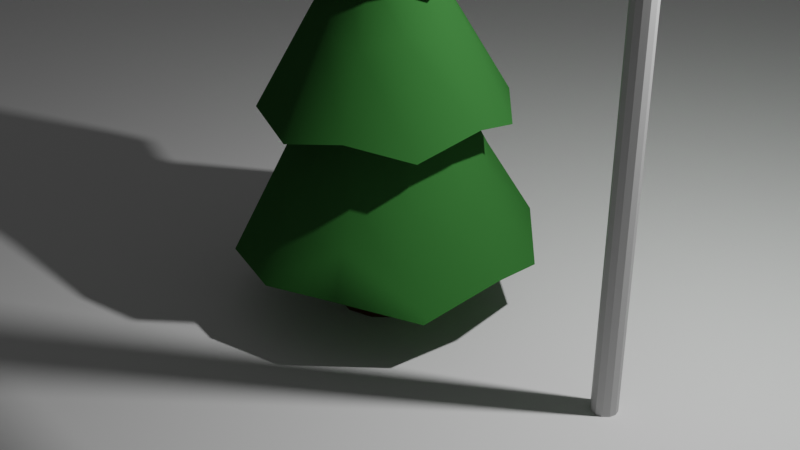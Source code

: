 # Source: environment.blend  (saved by Blender 3.6.11; exported with 4.5.12 LTS)
import bpy
from mathutils import Matrix  # noqa: F401  (used for matrix-valued properties, if any)

bpy.ops.wm.read_factory_settings(use_empty=True)
scene = bpy.context.scene
scene.name = 'Scene'

# ---- collections
col_unnecessary_presentation_stuff = bpy.data.collections.new('Unnecessary presentation stuff'); scene.collection.children.link(col_unnecessary_presentation_stuff)
col_tree = bpy.data.collections.new('Tree'); scene.collection.children.link(col_tree)
col_levelnamesign = bpy.data.collections.new('LevelNameSign'); scene.collection.children.link(col_levelnamesign)
col_streetsign = bpy.data.collections.new('StreetSign'); scene.collection.children.link(col_streetsign)

# ---- materials (node trees are filled in below, after node groups)
mat_stem = bpy.data.materials.new('Stem')
mat_stem.use_transparent_shadow = False
mat_leaves = bpy.data.materials.new('Leaves')
mat_leaves.use_transparent_shadow = False
mat_sign_001 = bpy.data.materials.new('Sign.001')
mat_sign_001.use_transparent_shadow = False
mat_signpost_001 = bpy.data.materials.new('Signpost.001')
mat_signpost_001.use_transparent_shadow = False
mat_sign = bpy.data.materials.new('Sign')
mat_sign.use_transparent_shadow = False
mat_signpost = bpy.data.materials.new('Signpost')
mat_signpost.use_transparent_shadow = False

# ---- material node trees
mat_stem.use_nodes = True; mat_stem.node_tree.nodes.clear()
_N = mat_stem.node_tree.nodes; _L = mat_stem.node_tree.links
n0 = _N.new('ShaderNodeBsdfPrincipled'); n0.name = 'Principled BSDF'; n0.location = (10, 300)
n0.distribution = 'GGX'
n0.subsurface_method = 'RANDOM_WALK_SKIN'
n0.inputs[0].default_value = (0.05497, 0.01553, 0.003221, 1.0)
n0.inputs[2].default_value = 1.0
n0.inputs[3].default_value = 1.45
n0.inputs[13].default_value = 0.2795
n0.inputs[27].default_value = (0.0, 0.0, 0.0, 1.0)
n0.inputs[28].default_value = 1.0
n1 = _N.new('ShaderNodeOutputMaterial'); n1.name = 'Material Output'; n1.location = (300, 300)
_L.new(n0.outputs[0], n1.inputs[0])
n1.is_active_output = True
mat_leaves.use_nodes = True; mat_leaves.node_tree.nodes.clear()
_N = mat_leaves.node_tree.nodes; _L = mat_leaves.node_tree.links
n0 = _N.new('ShaderNodeBsdfPrincipled'); n0.name = 'Principled BSDF'; n0.location = (10, 300)
n0.distribution = 'GGX'
n0.subsurface_method = 'RANDOM_WALK_SKIN'
n0.inputs[0].default_value = (0.03734, 0.1523, 0.03396, 1.0)
n0.inputs[1].default_value = 0.07087
n0.inputs[2].default_value = 1.0
n0.inputs[3].default_value = 1.45
n0.inputs[13].default_value = 0.0
n0.inputs[27].default_value = (0.0, 0.0, 0.0, 1.0)
n0.inputs[28].default_value = 1.0
n1 = _N.new('ShaderNodeOutputMaterial'); n1.name = 'Material Output'; n1.location = (300, 300)
_L.new(n0.outputs[0], n1.inputs[0])
n1.is_active_output = True
mat_sign_001.use_nodes = True; mat_sign_001.node_tree.nodes.clear()
_N = mat_sign_001.node_tree.nodes; _L = mat_sign_001.node_tree.links
n0 = _N.new('ShaderNodeBsdfPrincipled'); n0.name = 'Principled BSDF'; n0.location = (10, 300)
n0.distribution = 'GGX'
n0.subsurface_method = 'RANDOM_WALK_SKIN'
n0.inputs[0].default_value = (0.0221, 0.2429, 0.03756, 1.0)
n0.inputs[3].default_value = 1.45
n0.inputs[27].default_value = (0.0, 0.0, 0.0, 1.0)
n0.inputs[28].default_value = 1.0
n1 = _N.new('ShaderNodeOutputMaterial'); n1.name = 'Material Output'; n1.location = (300, 300)
_L.new(n0.outputs[0], n1.inputs[0])
n1.is_active_output = True
mat_signpost_001.use_nodes = True; mat_signpost_001.node_tree.nodes.clear()
_N = mat_signpost_001.node_tree.nodes; _L = mat_signpost_001.node_tree.links
n0 = _N.new('ShaderNodeBsdfPrincipled'); n0.name = 'Principled BSDF'; n0.location = (10, 300)
n0.distribution = 'GGX'
n0.subsurface_method = 'RANDOM_WALK_SKIN'
n0.inputs[0].default_value = (0.448, 0.448, 0.448, 1.0)
n0.inputs[3].default_value = 1.45
n0.inputs[27].default_value = (0.0, 0.0, 0.0, 1.0)
n0.inputs[28].default_value = 1.0
n1 = _N.new('ShaderNodeOutputMaterial'); n1.name = 'Material Output'; n1.location = (300, 300)
_L.new(n0.outputs[0], n1.inputs[0])
n1.is_active_output = True
mat_sign.use_nodes = True; mat_sign.node_tree.nodes.clear()
_N = mat_sign.node_tree.nodes; _L = mat_sign.node_tree.links
n0 = _N.new('ShaderNodeBsdfPrincipled'); n0.name = 'Principled BSDF'; n0.location = (10, 300)
n0.distribution = 'GGX'
n0.subsurface_method = 'RANDOM_WALK_SKIN'
n0.inputs[0].default_value = (0.0221, 0.2429, 0.03756, 1.0)
n0.inputs[3].default_value = 1.45
n0.inputs[27].default_value = (0.0, 0.0, 0.0, 1.0)
n0.inputs[28].default_value = 1.0
n1 = _N.new('ShaderNodeOutputMaterial'); n1.name = 'Material Output'; n1.location = (300, 300)
_L.new(n0.outputs[0], n1.inputs[0])
n1.is_active_output = True
mat_signpost.use_nodes = True; mat_signpost.node_tree.nodes.clear()
_N = mat_signpost.node_tree.nodes; _L = mat_signpost.node_tree.links
n0 = _N.new('ShaderNodeBsdfPrincipled'); n0.name = 'Principled BSDF'; n0.location = (10, 300)
n0.distribution = 'GGX'
n0.subsurface_method = 'RANDOM_WALK_SKIN'
n0.inputs[0].default_value = (0.448, 0.448, 0.448, 1.0)
n0.inputs[3].default_value = 1.45
n0.inputs[27].default_value = (0.0, 0.0, 0.0, 1.0)
n0.inputs[28].default_value = 1.0
n1 = _N.new('ShaderNodeOutputMaterial'); n1.name = 'Material Output'; n1.location = (300, 300)
_L.new(n0.outputs[0], n1.inputs[0])
n1.is_active_output = True

# ---- world
world_world = bpy.data.worlds.new('World'); scene.world = world_world
world_world.use_nodes = True; world_world.node_tree.nodes.clear()
_N = world_world.node_tree.nodes; _L = world_world.node_tree.links
n0 = _N.new('ShaderNodeOutputWorld'); n0.name = 'World Output'; n0.location = (300, 300)
n1 = _N.new('ShaderNodeBackground'); n1.name = 'Background'; n1.location = (10, 300)
n1.inputs[0].default_value = (0.05088, 0.05088, 0.05088, 1.0)
_L.new(n1.outputs[0], n0.inputs[0])
n0.is_active_output = True
world_world.color = (0.05088, 0.05088, 0.05088)
world_world.use_sun_shadow = False
world_world.sun_shadow_jitter_overblur = 0.0

# ---- cameras
cam_camera = bpy.data.cameras.new('Camera')
cam_camera.clip_end = 100.0
cam_camera.ortho_scale = 7.314

# ---- lights
light_light = bpy.data.lights.new('Light', 'POINT')
light_light.transmission_factor = 0.0
light_light.energy = 1000.0
light_light.shadow_soft_size = 0.1
light_light.shadow_maximum_resolution = 0.006
light_light.use_absolute_resolution = True

# ---- meshes
me_plane = bpy.data.meshes.new('Plane')
me_plane.from_pydata([(-1.0, -1.0, 0.0), (1.0, -1.0, 0.0), (-1.0, 1.0, 0.0), (1.0, 1.0, 0.0)], [], [(0, 1, 3, 2)])
_uv = me_plane.uv_layers.new(name='UVMap')
_uv.uv.foreach_set('vector', [0.0, 0.0, 1.0, 0.0, 1.0, 1.0, 0.0, 1.0])
me_plane.update()
me_circle = bpy.data.meshes.new('Circle')
me_circle.from_pydata([(0.0, 0.5, 0.0), (-0.25, 0.433, 0.0), (-0.433, 0.25, 0.0), (-0.5, 0.0, 0.0), (-0.433, -0.25, 0.0), (-0.25, -0.433, 0.0), (0.0, -0.5, 0.0), (0.25, -0.433, 0.0), (0.433, -0.25, 0.0), (0.5, 0.0, 0.0), (0.433, 0.25, 0.0), (0.25, 0.433, 0.0), (0.2126, -0.3683, 0.9159), (0.5051, -0.8749, 1.507), (0.0, -1.01, 1.404), (-0.5051, -0.8749, 1.53), (-0.8749, -0.5051, 1.507), (-1.01, 0.0, 1.507), (-0.8749, 0.5051, 1.392), (-0.5051, 0.8749, 1.507), (0.0, 1.01, 1.44), (0.0, -0.4253, 0.7917), (-0.2126, -0.3683, 0.8949), (-0.3683, -0.2126, 0.8014), (-0.4253, 0.0, 0.997), (0.5051, 0.8749, 1.542), (0.8749, 0.5051, 1.449), (1.01, 0.0, 1.382), (0.8749, -0.5051, 1.347), (1.287, -0.7428, 0.4984), (1.486, 0.0, 0.7378), (1.287, 0.7428, 0.5562), (0.7428, 1.287, 0.7832), (-0.3683, 0.2126, 0.8581), (-0.2126, 0.3683, 0.8371), (0.0, 0.4253, 0.8495), (0.0, 1.486, 0.6005), (-0.7428, 1.287, 0.8399), (-1.287, 0.7428, 0.5562), (-1.486, 0.0, 0.7821), (-1.287, -0.7428, 0.4627), (-0.7428, -1.287, 0.68), (0.0, -1.486, 0.6583), (0.7428, -1.287, 0.7157), (0.2126, 0.3683, 0.8938), (0.3683, 0.2126, 0.8495), (0.4253, 0.0, 0.8495), (0.3683, -0.2126, 0.8581), (0.3356, -0.5812, 2.075), (0.0, -0.6711, 2.087), (-0.3356, -0.5812, 2.123), (-0.5812, -0.3356, 2.087), (-0.6711, 0.0, 2.167), (-0.5812, 0.3356, 2.03), (-0.3356, 0.5812, 2.03), (0.0, 0.6711, 2.075), (0.3356, 0.5812, 2.075), (0.5812, 0.3356, 2.271), (0.6711, 0.0, 2.169), (0.5812, -0.3356, 2.213), (0.6029, -1.044, 2.083), (0.0, -1.206, 1.957), (-0.6029, -1.044, 2.105), (-1.044, -0.6029, 1.957), (-1.206, 0.0, 2.092), (-1.044, 0.6029, 1.877), (-0.6029, 1.044, 2.105), (0.0, 1.206, 1.855), (0.6029, 1.044, 2.083), (1.044, 0.6029, 1.957), (1.206, 0.0, 2.105), (1.044, -0.6029, 1.912), (0.3607, -0.6247, 2.749), (0.0, -0.7213, 2.797), (-0.3607, -0.6247, 2.864), (-0.6247, -0.3607, 2.887), (-0.7213, 0.0, 2.899), (-0.6247, 0.3607, 2.899), (-0.3607, 0.6247, 2.797), (0.0, 0.7213, 2.864), (0.3607, 0.6247, 2.864), (0.6247, 0.3607, 2.899), (0.7213, 0.0, 2.843), (0.6247, -0.3607, 2.864), (0.214, -0.3706, 3.365), (0.0, -0.428, 3.365), (-0.214, -0.3706, 3.489), (-0.3706, -0.214, 3.365), (-0.428, 0.0, 3.387), (-0.3706, 0.214, 3.431), (-0.214, 0.3706, 3.477), (0.0, 0.428, 3.365), (0.214, 0.3706, 3.329), (0.3706, 0.214, 3.375), (0.428, 0.0, 3.512), (0.3706, -0.214, 3.489), (0.3846, -0.6661, 3.35), (0.0, -0.7691, 3.448), (-0.3846, -0.6661, 3.292), (-0.6661, -0.3846, 3.404), (-0.7691, 0.0, 3.284), (-0.6661, 0.3846, 3.448), (-0.3846, 0.6661, 3.248), (0.0, 0.7691, 3.311), (0.3846, 0.6661, 3.35), (0.6661, 0.3846, 3.47), (0.7691, 0.0, 3.248), (0.6661, -0.3846, 3.47), (0.2249, -0.3895, 3.793), (0.0, -0.4497, 3.943), (-0.2249, -0.3895, 3.851), (-0.3895, -0.2249, 3.829), (-0.4497, 0.0, 3.895), (-0.3895, 0.2249, 3.895), (-0.2249, 0.3895, 3.874), (0.0, 0.4497, 3.931), (0.2249, 0.3895, 3.989), (0.3895, 0.2249, 3.829), (0.4497, 0.0, 3.931), (0.3895, -0.2249, 3.793), (2.87e-09, 2.87e-09, 4.465)], [], [(42, 41, 15, 14), (9, 8, 47, 46), (40, 39, 17, 16), (23, 24, 39, 40), (41, 40, 16, 15), (7, 6, 21, 12), (39, 38, 18, 17), (45, 46, 30, 31), (37, 36, 20, 19), (31, 30, 27, 26), (3, 2, 33, 24), (44, 45, 31, 32), (30, 29, 28, 27), (46, 47, 29, 30), (36, 32, 25, 20), (43, 42, 14, 13), (10, 9, 46, 45), (33, 34, 37, 38), (38, 37, 19, 18), (6, 5, 22, 21), (29, 43, 13, 28), (21, 22, 41, 42), (32, 31, 26, 25), (4, 3, 24, 23), (8, 7, 12, 47), (24, 33, 38, 39), (5, 4, 23, 22), (35, 44, 32, 36), (12, 21, 42, 43), (1, 0, 35, 34), (2, 1, 34, 33), (34, 35, 36, 37), (11, 10, 45, 44), (22, 23, 40, 41), (0, 11, 44, 35), (47, 12, 43, 29), (19, 20, 55, 54), (17, 18, 53, 52), (28, 13, 48, 59), (13, 14, 49, 48), (27, 28, 59, 58), (18, 19, 54, 53), (14, 15, 50, 49), (16, 17, 52, 51), (20, 25, 56, 55), (25, 26, 57, 56), (15, 16, 51, 50), (26, 27, 58, 57), (59, 48, 60, 71), (54, 55, 67, 66), (49, 50, 62, 61), (52, 53, 65, 64), (51, 52, 64, 63), (56, 57, 69, 68), (53, 54, 66, 65), (58, 59, 71, 70), (57, 58, 70, 69), (50, 51, 63, 62), (55, 56, 68, 67), (48, 49, 61, 60), (60, 61, 73, 72), (71, 60, 72, 83), (66, 67, 79, 78), (61, 62, 74, 73), (64, 65, 77, 76), (63, 64, 76, 75), (68, 69, 81, 80), (65, 66, 78, 77), (70, 71, 83, 82), (69, 70, 82, 81), (62, 63, 75, 74), (67, 68, 80, 79), (72, 73, 85, 84), (83, 72, 84, 95), (78, 79, 91, 90), (73, 74, 86, 85), (76, 77, 89, 88), (75, 76, 88, 87), (80, 81, 93, 92), (77, 78, 90, 89), (82, 83, 95, 94), (81, 82, 94, 93), (74, 75, 87, 86), (79, 80, 92, 91), (91, 92, 104, 103), (84, 85, 97, 96), (95, 84, 96, 107), (90, 91, 103, 102), (85, 86, 98, 97), (88, 89, 101, 100), (87, 88, 100, 99), (92, 93, 105, 104), (89, 90, 102, 101), (94, 95, 107, 106), (93, 94, 106, 105), (86, 87, 99, 98), (103, 104, 116, 115), (96, 97, 109, 108), (107, 96, 108, 119), (102, 103, 115, 114), (97, 98, 110, 109), (100, 101, 113, 112), (99, 100, 112, 111), (104, 105, 117, 116), (101, 102, 114, 113), (106, 107, 119, 118), (105, 106, 118, 117), (98, 99, 111, 110), (110, 111, 120), (115, 116, 120), (108, 109, 120), (119, 108, 120), (114, 115, 120), (109, 110, 120), (112, 113, 120), (111, 112, 120), (116, 117, 120), (113, 114, 120), (118, 119, 120), (117, 118, 120)])
me_circle.polygons.foreach_set('use_smooth', [True] * 120)
me_circle.polygons.foreach_set('material_index', [1, 0, 1, 1, 1, 0, 1, 1, 1, 1, 0, 1, 1, 1, 1, 1, 0, 1, 1, 0, 1, 1, 1, 0, 0, 1, 0, 1, 1, 0, 0, 1, 0, 1, 0, 1, 1, 1, 1, 1, 1, 1, 1, 1, 1, 1, 1, 1, 1, 1, 1, 1, 1, 1, 1, 1, 1, 1, 1, 1, 1, 1, 1, 1, 1, 1, 1, 1, 1, 1, 1, 1, 1, 1, 1, 1, 1, 1, 1, 1, 1, 1, 1, 1, 1, 1, 1, 1, 1, 1, 1, 1, 1, 1, 1, 1, 1, 1, 1, 1, 1, 1, 1, 1, 1, 1, 1, 1, 1, 1, 1, 1, 1, 1, 1, 1, 1, 1, 1, 1])
_k = set([(12, 21), (12, 47), (21, 22), (22, 23), (23, 24), (24, 33), (29, 30), (29, 43), (30, 31), (31, 32), (32, 36), (33, 34), (34, 35), (35, 44), (36, 37), (37, 38), (38, 39), (39, 40), (40, 41), (41, 42), (42, 43), (44, 45), (45, 46), (46, 47), (48, 49), (48, 59), (49, 50), (50, 51), (51, 52), (52, 53), (53, 54), (54, 55), (55, 56), (56, 57), (57, 58), (58, 59), (60, 61), (60, 71), (61, 62), (62, 63), (63, 64), (64, 65), (65, 66), (66, 67), (67, 68), (68, 69), (69, 70), (70, 71), (84, 85), (84, 95), (85, 86), (86, 87), (87, 88), (88, 89), (89, 90), (90, 91), (91, 92), (92, 93), (93, 94), (94, 95), (96, 97), (96, 107), (97, 98), (98, 99), (99, 100), (100, 101), (101, 102), (102, 103), (103, 104), (104, 105), (105, 106), (106, 107)])
me_circle.attributes.new('sharp_edge', 'BOOLEAN', 'EDGE').data.foreach_set('value', [ (min(e.vertices), max(e.vertices)) in _k for e in me_circle.edges])
_uv = me_circle.uv_layers.new(name='UVMap')
_uv.uv.foreach_set('vector', [0.0, 0.0, 0.0, 0.0, 0.0, 0.0, 0.0, 0.0, 0.0, 0.0, 0.0, 0.0, 0.0, 0.0, 0.0, 0.0, 0.0, 0.0, 0.0, 0.0, 0.0, 0.0, 0.0, 0.0, 0.0, 0.0, 0.0, 0.0, 0.0, 0.0, 0.0, 0.0, 0.0, 0.0, 0.0, 0.0, 0.0, 0.0, 0.0, 0.0, 0.0, 0.0, 0.0, 0.0, 0.0, 0.0, 0.0, 0.0, 0.0, 0.0, 0.0, 0.0, 0.0, 0.0, 0.0, 0.0, 0.0, 0.0, 0.0, 0.0, 0.0, 0.0, 0.0, 0.0, 0.0, 0.0, 0.0, 0.0, 0.0, 0.0, 0.0, 0.0, 0.0, 0.0, 0.0, 0.0, 0.0, 0.0, 0.0, 0.0, 0.0, 0.0, 0.0, 0.0, 0.0, 0.0, 0.0, 0.0, 0.0, 0.0, 0.0, 0.0, 0.0, 0.0, 0.0, 0.0, 0.0, 0.0, 0.0, 0.0, 0.0, 0.0, 0.0, 0.0, 0.0, 0.0, 0.0, 0.0, 0.0, 0.0, 0.0, 0.0, 0.0, 0.0, 0.0, 0.0, 0.0, 0.0, 0.0, 0.0, 0.0, 0.0, 0.0, 0.0, 0.0, 0.0, 0.0, 0.0, 0.0, 0.0, 0.0, 0.0, 0.0, 0.0, 0.0, 0.0, 0.0, 0.0, 0.0, 0.0, 0.0, 0.0, 0.0, 0.0, 0.0, 0.0, 0.0, 0.0, 0.0, 0.0, 0.0, 0.0, 0.0, 0.0, 0.0, 0.0, 0.0, 0.0, 0.0, 0.0, 0.0, 0.0, 0.0, 0.0, 0.0, 0.0, 0.0, 0.0, 0.0, 0.0, 0.0, 0.0, 0.0, 0.0, 0.0, 0.0, 0.0, 0.0, 0.0, 0.0, 0.0, 0.0, 0.0, 0.0, 0.0, 0.0, 0.0, 0.0, 0.0, 0.0, 0.0, 0.0, 0.0, 0.0, 0.0, 0.0, 0.0, 0.0, 0.0, 0.0, 0.0, 0.0, 0.0, 0.0, 0.0, 0.0, 0.0, 0.0, 0.0, 0.0, 0.0, 0.0, 0.0, 0.0, 0.0, 0.0, 0.0, 0.0, 0.0, 0.0, 0.0, 0.0, 0.0, 0.0, 0.0, 0.0, 0.0, 0.0, 0.0, 0.0, 0.0, 0.0, 0.0, 0.0, 0.0, 0.0, 0.0, 0.0, 0.0, 0.0, 0.0, 0.0, 0.0, 0.0, 0.0, 0.0, 0.0, 0.0, 0.0, 0.0, 0.0, 0.0, 0.0, 0.0, 0.0, 0.0, 0.0, 0.0, 0.0, 0.0, 0.0, 0.0, 0.0, 0.0, 0.0, 0.0, 0.0, 0.0, 0.0, 0.0, 0.0, 0.0, 0.0, 0.0, 0.0, 0.0, 0.0, 0.0, 0.0, 0.0, 0.0, 0.0, 0.0, 0.0, 0.0, 0.0, 0.0, 0.0, 0.0, 0.0, 0.0, 0.0, 0.0, 0.0, 0.0, 0.0, 0.0, 0.0, 0.0, 0.0, 0.0, 0.0, 0.0, 0.0, 0.0, 0.0, 0.0, 0.0, 0.0, 0.0, 0.0, 0.0, 0.0, 0.0, 0.0, 0.0, 0.0, 0.0, 0.0, 0.0, 0.0, 0.0, 0.0, 0.0, 0.0, 0.0, 0.0, 0.0, 0.0, 0.0, 0.0, 0.0, 0.0, 0.0, 0.0, 0.0, 0.0, 0.0, 0.0, 0.0, 0.0, 0.0, 0.0, 0.0, 0.0, 0.0, 0.0, 0.0, 0.0, 0.0, 0.0, 0.0, 0.0, 0.0, 0.0, 0.0, 0.0, 0.0, 0.0, 0.0, 0.0, 0.0, 0.0, 0.0, 0.0, 0.0, 0.0, 0.0, 0.0, 0.0, 0.0, 0.0, 0.0, 0.0, 0.0, 0.0, 0.0, 0.0, 0.0, 0.0, 0.0, 0.0, 0.0, 0.0, 0.0, 0.0, 0.0, 0.0, 0.0, 0.0, 0.0, 0.0, 0.0, 0.0, 0.0, 0.0, 0.0, 0.0, 0.0, 0.0, 0.0, 0.0, 0.0, 0.0, 0.0, 0.0, 0.0, 0.0, 0.0, 0.0, 0.0, 0.0, 0.0, 0.0, 0.0, 0.0, 0.0, 0.0, 0.0, 0.0, 0.0, 0.0, 0.0, 0.0, 0.0, 0.0, 0.0, 0.0, 0.0, 0.0, 0.0, 0.0, 0.0, 0.0, 0.0, 0.0, 0.0, 0.0, 0.0, 0.0, 0.0, 0.0, 0.0, 0.0, 0.0, 0.0, 0.0, 0.0, 0.0, 0.0, 0.0, 0.0, 0.0, 0.0, 0.0, 0.0, 0.0, 0.0, 0.0, 0.0, 0.0, 0.0, 0.0, 0.0, 0.0, 0.0, 0.0, 0.0, 0.0, 0.0, 0.0, 0.0, 0.0, 0.0, 0.0, 0.0, 0.0, 0.0, 0.0, 0.0, 0.0, 0.0, 0.0, 0.0, 0.0, 0.0, 0.0, 0.0, 0.0, 0.0, 0.0, 0.0, 0.0, 0.0, 0.0, 0.0, 0.0, 0.0, 0.0, 0.0, 0.0, 0.0, 0.0, 0.0, 0.0, 0.0, 0.0, 0.0, 0.0, 0.0, 0.0, 0.0, 0.0, 0.0, 0.0, 0.0, 0.0, 0.0, 0.0, 0.0, 0.0, 0.0, 0.0, 0.0, 0.0, 0.0, 0.0, 0.0, 0.0, 0.0, 0.0, 0.0, 0.0, 0.0, 0.0, 0.0, 0.0, 0.0, 0.0, 0.0, 0.0, 0.0, 0.0, 0.0, 0.0, 0.0, 0.0, 0.0, 0.0, 0.0, 0.0, 0.0, 0.0, 0.0, 0.0, 0.0, 0.0, 0.0, 0.0, 0.0, 0.0, 0.0, 0.0, 0.0, 0.0, 0.0, 0.0, 0.0, 0.0, 0.0, 0.0, 0.0, 0.0, 0.0, 0.0, 0.0, 0.0, 0.0, 0.0, 0.0, 0.0, 0.0, 0.0, 0.0, 0.0, 0.0, 0.0, 0.0, 0.0, 0.0, 0.0, 0.0, 0.0, 0.0, 0.0, 0.0, 0.0, 0.0, 0.0, 0.0, 0.0, 0.0, 0.0, 0.0, 0.0, 0.0, 0.0, 0.0, 0.0, 0.0, 0.0, 0.0, 0.0, 0.0, 0.0, 0.0, 0.0, 0.0, 0.0, 0.0, 0.0, 0.0, 0.0, 0.0, 0.0, 0.0, 0.0, 0.0, 0.0, 0.0, 0.0, 0.0, 0.0, 0.0, 0.0, 0.0, 0.0, 0.0, 0.0, 0.0, 0.0, 0.0, 0.0, 0.0, 0.0, 0.0, 0.0, 0.0, 0.0, 0.0, 0.0, 0.0, 0.0, 0.0, 0.0, 0.0, 0.0, 0.0, 0.0, 0.0, 0.0, 0.0, 0.0, 0.0, 0.0, 0.0, 0.0, 0.0, 0.0, 0.0, 0.0, 0.0, 0.0, 0.0, 0.0, 0.0, 0.0, 0.0, 0.0, 0.0, 0.0, 0.0, 0.0, 0.0, 0.0, 0.0, 0.0, 0.0, 0.0, 0.0, 0.0, 0.0, 0.0, 0.0, 0.0, 0.0, 0.0, 0.0, 0.0, 0.0, 0.0, 0.0, 0.0, 0.0, 0.0, 0.0, 0.0, 0.0, 0.0, 0.0, 0.0, 0.0, 0.0, 0.0, 0.0, 0.0, 0.0, 0.0, 0.0, 0.0, 0.0, 0.0, 0.0, 0.0, 0.0, 0.0, 0.0, 0.0, 0.0, 0.0, 0.0, 0.0, 0.0, 0.0, 0.0, 0.0, 0.0, 0.0, 0.0, 0.0, 0.0, 0.0, 0.0, 0.0, 0.0, 0.0, 0.0, 0.0, 0.0, 0.0, 0.0, 0.0, 0.0, 0.0, 0.0, 0.0, 0.0, 0.0, 0.0, 0.0, 0.0, 0.0, 0.0, 0.0, 0.0, 0.0, 0.0, 0.0, 0.0, 0.0, 0.0, 0.0, 0.0, 0.0, 0.0, 0.0, 0.0, 0.0, 0.0, 0.0, 0.0, 0.0, 0.0, 0.0, 0.0, 0.0, 0.0, 0.0, 0.0, 0.0, 0.0, 0.0, 0.0, 0.0, 0.0, 0.0, 0.0, 0.0, 0.0, 0.0, 0.0, 0.0, 0.0, 0.0, 0.0, 0.0, 0.0, 0.0, 0.0, 0.0, 0.0, 0.0, 0.0, 0.0, 0.0, 0.0, 0.0, 0.0, 0.0, 0.0, 0.0, 0.0, 0.0, 0.0, 0.0, 0.0, 0.0, 0.0, 0.0, 0.0, 0.0, 0.0, 0.0, 0.0, 0.0, 0.0, 0.0, 0.0, 0.0, 0.0, 0.0, 0.0, 0.0, 0.0, 0.0, 0.0, 0.0, 0.0, 0.0, 0.0, 0.0, 0.0, 0.0, 0.0, 0.0, 0.0, 0.0, 0.0, 0.0, 0.0, 0.0, 0.0, 0.0, 0.0, 0.0, 0.0, 0.0, 0.0, 0.0, 0.0, 0.0, 0.0, 0.0, 0.0, 0.0, 0.0, 0.0, 0.0, 0.0, 0.0, 0.0, 0.0, 0.0, 0.0, 0.0, 0.0, 0.0, 0.0, 0.0, 0.0, 0.0, 0.0, 0.0, 0.0, 0.0, 0.0, 0.0, 0.0, 0.0, 0.0, 0.0, 0.0, 0.0, 0.0, 0.0, 0.0, 0.0, 0.0, 0.0, 0.0, 0.0, 0.0, 0.0, 0.0, 0.0, 0.0, 0.0, 0.0, 0.0, 0.0, 0.0, 0.0, 0.0, 0.0, 0.0, 0.0, 0.0, 0.0, 0.0, 0.0, 0.0, 0.0, 0.0, 0.0, 0.0, 0.0])
me_circle.materials.append(mat_stem)
me_circle.materials.append(mat_leaves)
me_circle.update()
me_circle_002 = bpy.data.meshes.new('Circle.002')
me_circle_002.from_pydata([(2.928e-09, 0.6, 5.318e-11), (-0.3, 0.5196, 4.54e-05), (-0.5196, 0.3, 7.864e-05), (-0.6, 2.928e-09, 9.081e-05), (-0.5196, -0.3, 7.864e-05), (-0.3, -0.5196, 4.54e-05), (-2.928e-09, -0.6, -5.318e-11), (0.3, -0.5196, -4.54e-05), (0.5196, -0.3, -7.864e-05), (0.6, -2.928e-09, -9.081e-05), (0.5196, 0.3, -7.864e-05), (0.3, 0.5196, -4.54e-05), (0.003573, 0.54, 23.61), (-0.2664, 0.4677, 23.61), (-0.4641, 0.27, 23.61), (-0.5364, -0.003782, 23.61), (-0.4641, -0.27, 23.61), (-0.2664, -0.4677, 23.61), (0.003573, -0.54, 23.61), (0.2736, -0.4677, 23.61), (0.4712, -0.27, 23.61), (0.5436, -0.003782, 23.61), (0.4712, 0.27, 23.61), (0.2736, 0.4677, 23.61), (-0.5364, -0.003782, 32.64), (0.5436, -0.003782, 32.64), (0.5436, -0.1077, 32.64), (0.5436, -0.1077, 23.61), (-0.5364, -0.1077, 32.64), (-0.5364, -0.1077, 23.61), (-5.643, -0.003782, 23.61), (-6.32, -0.003782, 24.28), (-6.122, -0.003782, 23.81), (-5.643, -0.003782, 32.64), (-6.32, -0.003782, 31.96), (-6.122, -0.003782, 32.44), (19.78, -0.003782, 23.81), (13.11, 0.09256, 23.61), (14.19, 0.09256, 32.64), (19.98, -0.003782, 24.28), (14.19, 0.09256, 23.61), (19.78, -0.1077, 32.44), (-5.643, -0.1077, 32.64), (-5.643, -0.1077, 23.61), (-6.122, -0.1077, 23.81), (-6.32, -0.1077, 24.28), (-6.32, -0.1077, 31.96), (-6.122, -0.1077, 32.44), (19.3, -0.003782, 23.61), (14.19, -0.1077, 23.61), (19.98, -0.1077, 31.96), (19.98, -0.1077, 24.28), (19.78, -0.1077, 23.81), (19.3, -0.1077, 23.61), (-0.5364, 0.09256, 23.61), (-0.5364, 0.09256, 32.64), (0.5436, 0.09256, 23.61), (0.5436, 0.09256, 32.64), (-5.643, 0.09256, 32.64), (-5.643, 0.09256, 23.61), (-6.122, 0.09256, 23.81), (-6.32, 0.09256, 24.28), (-6.32, 0.09256, 31.96), (-6.122, 0.09256, 32.44), (14.19, -0.1077, 32.64), (13.11, -0.1077, 23.61), (19.3, -0.1077, 32.64), (19.78, -0.003782, 32.44), (19.98, -0.003782, 31.96), (19.3, -0.003782, 32.64), (0.003573, -0.003782, 23.61), (0.003573, -0.1077, 23.61), (13.11, -0.1077, 32.64), (13.11, -0.003782, 32.64), (0.003573, 0.09256, 23.61), (0.003945, -0.003782, 32.64), (0.003945, 0.09256, 32.64), (0.003945, -0.1077, 32.64), (14.19, -0.003782, 32.64), (13.38, 0.4677, 23.61), (13.18, 0.27, 23.61), (13.11, -0.003782, 23.61), (13.18, -0.27, 23.61), (13.38, -0.4677, 23.61), (13.65, -0.54, 23.61), (13.92, -0.4677, 23.61), (14.12, -0.27, 23.61), (14.19, -0.003782, 23.61), (14.12, 0.27, 23.61), (13.92, 0.4677, 23.61), (13.65, 0.54, 23.61), (13.36, 0.5196, -4.578e-05), (13.14, 0.3, -7.82e-05), (13.06, 0.0, -9.155e-05), (13.14, -0.3, -7.82e-05), (13.36, -0.5196, -4.578e-05), (13.66, -0.6, 0.0), (13.96, -0.5196, 4.578e-05), (14.18, -0.3, 7.82e-05), (14.26, 0.0, 9.155e-05), (14.18, 0.3, 7.82e-05), (13.96, 0.5196, 4.578e-05), (13.66, 0.6, 0.0), (13.11, 0.09256, 32.64), (19.3, 0.09256, 32.64), (19.3, 0.09256, 23.61), (19.78, 0.09256, 23.81), (19.98, 0.09256, 24.28), (19.98, 0.09256, 31.96), (19.78, 0.09256, 32.44), (13.65, -0.003782, 23.61), (13.65, -0.1077, 23.61), (13.65, 0.09256, 23.61), (13.65, -0.003782, 32.64), (13.65, 0.09256, 32.64), (13.65, -0.1077, 32.64), (0.5436, -0.003782, 23.61), (0.5436, -0.003782, 32.64), (0.5436, -0.1077, 32.64), (0.5436, -0.1077, 23.61), (0.5436, 0.09256, 23.61), (0.5436, 0.09256, 32.64)], [], [(8, 20, 19, 7), (5, 17, 16, 4), (0, 12, 23, 11), (2, 14, 13, 1), (9, 21, 20, 8), (6, 18, 17, 5), (3, 15, 14, 2), (10, 22, 21, 9), (7, 19, 18, 6), (4, 16, 15, 3), (11, 23, 22, 10), (1, 13, 12, 0), (13, 14, 15, 16, 17, 18, 19, 20, 21, 22, 23, 12), (69, 67, 109, 104), (77, 71, 27, 26), (33, 58, 63, 35), (110, 87, 49, 111), (28, 42, 47, 46, 45, 44, 43, 29), (35, 47, 42, 33), (69, 78, 64, 66), (33, 42, 28, 24), (70, 71, 29, 15), (67, 69, 66, 41), (15, 29, 43, 30), (110, 81, 37, 112), (30, 43, 44, 32), (38, 104, 109, 108, 107, 106, 105, 40), (32, 44, 45, 31), (68, 67, 41, 50), (31, 45, 46, 34), (36, 39, 51, 52), (34, 46, 47, 35), (87, 48, 53, 49), (76, 57, 56, 74), (64, 49, 53, 52, 51, 50, 41, 66), (55, 54, 59, 60, 61, 62, 63, 58), (24, 55, 58, 33), (70, 74, 56, 21), (115, 72, 65, 111), (30, 59, 54, 15), (48, 87, 40, 105), (32, 60, 59, 30), (78, 69, 104, 38), (31, 61, 60, 32), (114, 112, 37, 103), (34, 62, 61, 31), (39, 68, 50, 51), (35, 63, 62, 34), (48, 36, 52, 53), (15, 54, 74, 70), (55, 76, 74, 54), (21, 27, 71, 70), (28, 29, 71, 77), (75, 25, 57, 76), (75, 24, 28, 77), (25, 75, 77, 26), (24, 75, 76, 55), (93, 94, 82, 81), (92, 93, 81, 80), (101, 102, 90, 89), (91, 92, 80, 79), (100, 101, 89, 88), (99, 100, 88, 87), (98, 99, 87, 86), (102, 91, 79, 90), (96, 97, 85, 84), (95, 96, 84, 83), (97, 98, 86, 85), (89, 90, 79, 80, 81, 82, 83, 84, 85, 86, 87, 88), (94, 95, 83, 82), (36, 48, 105, 106), (39, 36, 106, 107), (68, 39, 107, 108), (67, 68, 108, 109), (87, 110, 112, 40), (38, 40, 112, 114), (81, 110, 111, 65), (64, 115, 111, 49), (113, 114, 103, 73), (113, 115, 64, 78), (73, 72, 115, 113), (78, 38, 114, 113), (27, 119, 118, 26), (57, 121, 120, 56), (56, 120, 116, 21), (21, 116, 119, 27), (25, 117, 121, 57), (26, 118, 117, 25), (116, 81, 65, 119), (119, 65, 72, 118), (120, 37, 81, 116), (121, 103, 37, 120), (118, 72, 73, 117), (117, 73, 103, 121)])
me_circle_002.polygons.foreach_set('material_index', [1, 1, 1, 1, 1, 1, 1, 1, 1, 1, 1, 1, 1, 0, 0, 0, 0, 0, 0, 0, 0, 0, 0, 0, 0, 0, 0, 0, 0, 0, 0, 0, 0, 0, 0, 0, 0, 0, 0, 0, 0, 0, 0, 0, 0, 0, 0, 0, 0, 0, 0, 0, 0, 0, 0, 0, 0, 1, 1, 1, 1, 1, 1, 1, 1, 1, 1, 1, 1, 1, 0, 0, 0, 0, 0, 0, 0, 0, 0, 0, 0, 0, 0, 0, 0, 0, 0, 0, 0, 0, 0, 0, 0, 0])
_uv = me_circle_002.uv_layers.new(name='UVMap')
_uv.uv.foreach_set('vector', [0.0, 0.0, 0.0, 0.0, 0.0, 0.0, 0.0, 0.0, 0.0, 0.0, 0.0, 0.0, 0.0, 0.0, 0.0, 0.0, 0.0, 0.0, 0.0, 0.0, 0.0, 0.0, 0.0, 0.0, 0.0, 0.0, 0.0, 0.0, 0.0, 0.0, 0.0, 0.0, 0.0, 0.0, 0.0, 0.0, 0.0, 0.0, 0.0, 0.0, 0.0, 0.0, 0.0, 0.0, 0.0, 0.0, 0.0, 0.0, 0.0, 0.0, 0.0, 0.0, 0.0, 0.0, 0.0, 0.0, 0.0, 0.0, 0.0, 0.0, 0.0, 0.0, 0.0, 0.0, 0.0, 0.0, 0.0, 0.0, 0.0, 0.0, 0.0, 0.0, 0.0, 0.0, 0.0, 0.0, 0.0, 0.0, 0.0, 0.0, 0.0, 0.0, 0.0, 0.0, 0.0, 0.0, 0.0, 0.0, 0.0, 0.0, 0.0, 0.0, 0.0, 0.0, 0.0, 0.0, 0.0, 0.0, 0.0, 0.0, 0.0, 0.0, 0.0, 0.0, 0.0, 0.0, 0.0, 0.0, 0.0, 0.0, 0.0, 0.0, 0.0, 0.0, 0.0, 0.0, 0.0, 0.0, 0.0, 0.0, 0.0, 0.0, 0.0, 0.0, 0.0, 0.0, 0.0, 0.0, 0.0, 0.0, 0.0, 0.0, 0.0, 0.0, 0.0, 0.0, 0.0, 0.0, 0.0, 0.0, 0.0, 0.0, 0.0, 0.0, 0.0, 0.0, 0.0, 0.0, 0.0, 0.0, 0.0, 0.0, 0.0, 0.0, 0.0, 0.0, 0.0, 0.0, 0.0, 0.0, 0.0, 0.0, 0.0, 0.0, 0.0, 0.0, 0.0, 0.0, 0.0, 0.0, 0.0, 0.0, 0.0, 0.0, 0.0, 0.0, 0.0, 0.0, 0.0, 0.0, 0.0, 0.0, 0.0, 0.0, 0.0, 0.0, 0.0, 0.0, 0.0, 0.0, 0.0, 0.0, 0.0, 0.0, 0.0, 0.0, 0.0, 0.0, 0.0, 0.0, 0.0, 0.0, 0.0, 0.0, 0.0, 0.0, 0.0, 0.0, 0.0, 0.0, 0.0, 0.0, 0.0, 0.0, 0.0, 0.0, 0.0, 0.0, 0.0, 0.0, 0.0, 0.0, 0.0, 0.0, 0.0, 0.0, 0.0, 0.0, 0.0, 0.0, 0.0, 0.0, 0.0, 0.0, 0.0, 0.0, 0.0, 0.0, 0.0, 0.0, 0.0, 0.0, 0.0, 0.0, 0.0, 0.0, 0.0, 0.0, 0.0, 0.0, 0.0, 0.0, 0.0, 0.0, 0.0, 0.0, 0.0, 0.0, 0.0, 0.0, 0.0, 0.0, 0.0, 0.0, 0.0, 0.0, 0.0, 0.0, 0.0, 0.0, 0.0, 0.0, 0.0, 0.0, 0.0, 0.0, 0.0, 0.0, 0.0, 0.0, 0.0, 0.0, 0.0, 0.0, 0.0, 0.0, 0.0, 0.0, 0.0, 0.0, 0.0, 0.0, 0.0, 0.0, 0.0, 0.0, 0.0, 0.0, 0.0, 0.0, 0.0, 0.0, 0.0, 0.0, 0.0, 0.0, 0.0, 0.0, 0.0, 0.0, 0.0, 0.0, 0.0, 0.0, 0.0, 0.0, 0.0, 0.0, 0.0, 0.0, 0.0, 0.0, 0.0, 0.0, 0.0, 0.0, 0.0, 0.0, 0.0, 0.0, 0.0, 0.0, 0.0, 0.0, 0.0, 0.0, 0.0, 0.0, 0.0, 0.0, 0.0, 0.0, 0.0, 0.0, 0.0, 0.0, 0.0, 0.0, 0.0, 0.0, 0.0, 0.0, 0.0, 0.0, 0.0, 0.0, 0.0, 0.0, 0.0, 0.0, 0.0, 0.0, 0.0, 0.0, 0.0, 0.0, 0.0, 0.0, 0.0, 0.0, 0.0, 0.0, 0.0, 0.0, 0.0, 0.0, 0.0, 0.0, 0.0, 0.0, 0.0, 0.0, 0.0, 0.0, 0.0, 0.0, 0.0, 0.0, 0.0, 0.0, 0.0, 0.0, 0.0, 0.0, 0.0, 0.0, 0.0, 0.0, 0.0, 0.0, 0.0, 0.0, 0.0, 0.0, 0.0, 0.0, 0.0, 0.0, 0.0, 0.0, 0.0, 0.0, 0.0, 0.0, 0.0, 0.0, 0.0, 0.0, 0.0, 0.0, 0.0, 0.0, 0.0, 0.0, 0.0, 0.0, 0.0, 0.0, 0.0, 0.0, 0.0, 0.0, 0.0, 0.0, 0.0, 0.0, 0.0, 0.0, 0.0, 0.0, 0.0, 0.0, 0.0, 0.0, 0.0, 0.0, 0.0, 0.0, 0.0, 0.0, 0.0, 0.0, 0.0, 0.0, 0.0, 0.0, 0.0, 0.0, 0.0, 0.0, 0.0, 0.0, 0.0, 0.0, 0.0, 0.0, 0.0, 0.0, 0.0, 0.0, 0.0, 0.0, 0.0, 0.0, 0.0, 0.0, 0.0, 0.0, 0.0, 0.0, 0.0, 0.0, 0.0, 0.0, 0.0, 0.0, 0.0, 0.0, 0.0, 0.0, 0.0, 0.0, 0.0, 0.0, 0.0, 0.0, 0.0, 0.0, 0.0, 0.0, 0.0, 0.0, 0.0, 0.0, 0.0, 0.0, 0.0, 0.0, 0.0, 0.0, 0.0, 0.0, 0.0, 0.0, 0.0, 0.0, 0.0, 0.0, 0.0, 0.0, 0.0, 0.0, 0.0, 0.0, 0.0, 0.0, 0.0, 0.0, 0.0, 0.0, 0.0, 0.0, 0.0, 0.0, 0.0, 0.0, 0.0, 0.0, 0.0, 0.0, 0.0, 0.0, 0.0, 0.0, 0.0, 0.0, 0.0, 0.0, 0.0, 0.0, 0.0, 0.0, 0.0, 0.0, 0.0, 0.0, 0.0, 0.0, 0.0, 0.0, 0.0, 0.0, 0.0, 0.0, 0.0, 0.0, 0.0, 0.0, 0.0, 0.0, 0.0, 0.0, 0.0, 0.0, 0.0, 0.0, 0.0, 0.0, 0.0, 0.0, 0.0, 0.0, 0.0, 0.0, 0.0, 0.0, 0.0, 0.0, 0.0, 0.0, 0.0, 0.0, 0.0, 0.0, 0.0, 0.0, 0.0, 0.0, 0.0, 0.0, 0.0, 0.0, 0.0, 0.0, 0.0, 0.0, 0.0, 0.0, 0.0, 0.0, 0.0, 0.0, 0.0, 0.0, 0.0, 0.0, 0.0, 0.0, 0.0, 0.0, 0.0, 0.0, 0.0, 0.0, 0.0, 0.0, 0.0, 0.0, 0.0, 0.0, 0.0, 0.0, 0.0, 0.0, 0.0, 0.0, 0.0, 0.0, 0.0, 0.0, 0.0, 0.0, 0.0, 0.0, 0.0, 0.0, 0.0, 0.0, 0.0, 0.0, 0.0, 0.0, 0.0, 0.0, 0.0, 0.0, 0.0, 0.0, 0.0, 0.0, 0.0, 0.0, 0.0, 0.0, 0.0, 0.0, 0.0, 0.0, 0.0, 0.0, 0.0, 0.0, 0.0, 0.0, 0.0, 0.0, 0.0, 0.0, 0.0, 0.0, 0.0, 0.0, 0.0, 0.0, 0.0, 0.0, 0.0, 0.0, 0.0, 0.0, 0.0, 0.0, 0.0, 0.0, 0.0, 0.0, 0.0, 0.0, 0.0, 0.0, 0.0, 0.0, 0.0, 0.0, 0.0, 0.0, 0.0, 0.0, 0.0, 0.0, 0.0, 0.0, 0.0, 0.0, 0.0, 0.0, 0.0, 0.0, 0.0, 0.0, 0.0, 0.0, 0.0, 0.0, 0.0, 0.0, 0.0, 0.0, 0.0, 0.0, 0.0, 0.0, 0.0, 0.0, 0.0, 0.0, 0.0, 0.0, 0.0, 0.0, 0.0, 0.0, 0.0, 0.0, 0.0, 0.0, 0.0, 0.0, 0.0, 0.0, 0.0, 0.0, 0.0, 0.0, 0.0, 0.0, 0.0, 0.0, 0.0, 0.0, 0.0, 0.0, 0.0, 0.0, 0.0, 0.0, 0.0, 0.0, 0.0, 0.0, 0.0, 0.0, 0.0, 0.0, 0.0, 0.0, 0.0, 0.0, 0.0, 0.0, 0.0, 0.0, 0.0, 0.0, 0.0, 0.0, 0.0, 0.0, 0.0, 0.0, 0.0, 0.0, 0.0, 0.0, 0.0, 0.0, 0.0, 0.0, 0.0, 0.0, 0.0, 0.0, 0.0, 0.0, 0.0, 0.0, 0.0, 0.0, 0.0, 0.0, 0.0, 0.0, 0.0, 0.0, 0.0, 0.0])
me_circle_002.materials.append(mat_sign_001)
me_circle_002.materials.append(mat_signpost_001)
me_circle_002.update()
me_circle_001 = bpy.data.meshes.new('Circle.001')
me_circle_001.from_pydata([(0.0, 0.6, 0.0), (-0.2998, 0.5196, 0.01094), (-0.5193, 0.3, 0.01895), (-0.5996, 0.0, 0.02188), (-0.5193, -0.3, 0.01895), (-0.2998, -0.5196, 0.01094), (0.0, -0.6, 0.0), (0.2998, -0.5196, -0.01094), (0.5193, -0.3, -0.01895), (0.5996, 0.0, -0.02188), (0.5193, 0.3, -0.01895), (0.2998, 0.5196, -0.01094), (0.8608, 0.54, 23.59), (0.591, 0.4677, 23.6), (0.3935, 0.27, 23.61), (0.3212, -0.003782, 23.61), (0.3935, -0.27, 23.61), (0.591, -0.4677, 23.6), (0.8608, -0.54, 23.59), (1.131, -0.4677, 23.58), (1.328, -0.27, 23.57), (1.4, -0.003782, 23.57), (1.328, 0.27, 23.57), (1.131, 0.4677, 23.58), (0.6267, -0.003782, 26.06), (1.274, -0.003782, 26.04), (1.274, -0.1077, 26.04), (1.4, -0.1077, 23.57), (0.6267, -0.1077, 26.06), (0.3212, -0.1077, 23.61), (-4.782, -0.003782, 23.8), (-5.434, -0.003782, 24.5), (-5.254, -0.003782, 24.01), (-4.693, -0.003782, 26.25), (-5.394, -0.003782, 25.6), (-5.178, -0.003782, 26.07), (6.504, -0.003782, 23.38), (7.205, -0.003782, 24.04), (6.99, -0.003782, 23.57), (6.594, -0.003782, 25.84), (7.246, -0.003782, 25.14), (7.065, -0.003782, 25.63), (-4.693, -0.1077, 26.25), (-4.782, -0.1077, 23.8), (-5.254, -0.1077, 24.01), (-5.434, -0.1077, 24.5), (-5.394, -0.1077, 25.6), (-5.178, -0.1077, 26.07), (6.504, -0.1077, 23.38), (6.594, -0.1077, 25.84), (7.065, -0.1077, 25.63), (7.246, -0.1077, 25.14), (7.205, -0.1077, 24.04), (6.99, -0.1077, 23.57), (0.3212, 0.09256, 23.61), (0.6267, 0.09256, 26.06), (1.4, 0.09256, 23.57), (1.274, 0.09256, 26.04), (-4.693, 0.09256, 26.25), (-4.782, 0.09256, 23.8), (-5.254, 0.09256, 24.01), (-5.434, 0.09256, 24.5), (-5.394, 0.09256, 25.6), (-5.178, 0.09256, 26.07), (6.504, 0.09256, 23.38), (6.594, 0.09256, 25.84), (7.065, 0.09256, 25.63), (7.246, 0.09256, 25.14), (7.205, 0.09256, 24.04), (6.99, 0.09256, 23.57), (0.8608, -0.003782, 23.59), (0.8608, -0.1077, 23.59), (0.9505, -0.1077, 26.05), (0.9505, 0.09256, 26.05), (0.8608, 0.09256, 23.59), (1.278, 0.0, 26.14), (0.9544, -0.2078, 26.16), (1.179, -0.2078, 26.15), (0.7422, -0.2078, 26.16), (0.6306, 0.0, 26.17), (0.9544, 0.1927, 26.16), (1.179, 0.1927, 26.15), (0.7422, 0.1927, 26.16), (0.9601, -0.0009326, 26.31), (1.203, -0.0009326, 26.3), (0.9601, -0.2106, 26.31), (1.129, -0.1568, 26.31), (0.801, -0.1568, 26.32), (0.7173, -0.0009326, 26.32), (0.9601, 0.1993, 26.31), (1.129, 0.1436, 26.31), (0.801, 0.1436, 26.32), (1.051, -0.54, 28.91), (1.051, 0.54, 28.91), (0.9615, -0.324, 26.45), (0.9615, 0.324, 26.45), (0.8577, 0.324, 26.46), (0.9473, 0.54, 28.91), (0.8577, -0.324, 26.46), (0.9473, -0.54, 28.91), (1.051, -5.647, 28.91), (1.026, -6.324, 28.23), (1.044, -6.126, 28.71), (0.9615, -5.647, 26.45), (0.9862, -6.324, 27.13), (0.9687, -6.126, 26.65), (1.051, 5.647, 28.91), (1.026, 6.324, 28.23), (1.044, 6.126, 28.71), (0.9615, 5.647, 26.45), (0.9862, 6.324, 27.13), (0.9687, 6.126, 26.65), (0.8577, -5.647, 26.46), (0.9473, -5.647, 28.91), (0.9401, -6.126, 28.72), (0.9226, -6.324, 28.24), (0.8823, -6.324, 27.13), (0.8649, -6.126, 26.65), (0.9473, 5.647, 28.91), (0.8577, 5.647, 26.46), (0.8649, 6.126, 26.65), (0.8823, 6.324, 27.13), (0.9226, 6.324, 28.24), (0.9401, 6.126, 28.72), (1.147, -0.54, 28.91), (1.058, -0.324, 26.45), (1.147, 0.54, 28.91), (1.058, 0.324, 26.45), (1.058, -5.647, 26.45), (1.147, -5.647, 28.91), (1.14, -6.126, 28.71), (1.123, -6.324, 28.23), (1.082, -6.324, 27.13), (1.065, -6.126, 26.65), (1.147, 5.647, 28.91), (1.058, 5.647, 26.45), (1.065, 6.126, 26.65), (1.082, 6.324, 27.13), (1.123, 6.324, 28.23), (1.14, 6.126, 28.71), (1.051, 0.0, 28.91), (0.9473, 1.49e-08, 28.91), (0.8577, 1.49e-08, 26.46), (1.058, -1.49e-08, 26.45), (1.147, -1.49e-08, 28.91)], [], [(8, 7, 19, 20), (5, 4, 16, 17), (0, 11, 23, 12), (2, 1, 13, 14), (9, 8, 20, 21), (6, 5, 17, 18), (3, 2, 14, 15), (10, 9, 21, 22), (7, 6, 18, 19), (4, 3, 15, 16), (11, 10, 22, 23), (1, 0, 12, 13), (13, 12, 23, 22, 21, 20, 19, 18, 17, 16, 15, 14), (21, 36, 64, 56), (26, 72, 76, 77), (72, 26, 27, 71), (33, 35, 63, 58), (27, 26, 49, 50, 51, 52, 53, 48), (28, 29, 43, 44, 45, 46, 47, 42), (35, 33, 42, 47), (55, 73, 80, 82), (36, 21, 27, 48), (33, 24, 28, 42), (70, 15, 29, 71), (25, 39, 49, 26), (15, 30, 43, 29), (39, 41, 50, 49), (30, 32, 44, 43), (41, 40, 51, 50), (32, 31, 45, 44), (40, 37, 52, 51), (31, 34, 46, 45), (37, 38, 53, 52), (34, 35, 47, 46), (38, 36, 48, 53), (73, 74, 56, 57), (56, 64, 69, 68, 67, 66, 65, 57), (55, 58, 63, 62, 61, 60, 59, 54), (24, 33, 58, 55), (70, 21, 56, 74), (39, 25, 57, 65), (30, 15, 54, 59), (41, 39, 65, 66), (32, 30, 59, 60), (40, 41, 66, 67), (31, 32, 60, 61), (37, 40, 67, 68), (34, 31, 61, 62), (38, 37, 68, 69), (35, 34, 62, 63), (36, 38, 69, 64), (15, 70, 74, 54), (55, 54, 74, 73), (21, 70, 71, 27), (24, 55, 82, 79), (28, 72, 71, 29), (28, 24, 79, 78), (78, 79, 88, 87), (79, 82, 91, 88), (82, 80, 89, 91), (75, 77, 86, 84), (57, 25, 75, 81), (25, 26, 77, 75), (72, 28, 78, 76), (73, 57, 81, 80), (83, 88, 91, 89), (83, 84, 86, 85), (88, 83, 85, 87), (84, 83, 89, 90), (77, 76, 85, 86), (76, 78, 87, 85), (81, 75, 84, 90), (80, 81, 90, 89), (93, 106, 134, 126), (142, 96, 97, 141), (103, 105, 133, 128), (97, 96, 119, 120, 121, 122, 123, 118), (98, 99, 113, 114, 115, 116, 117, 112), (105, 103, 112, 117), (106, 93, 97, 118), (103, 94, 98, 112), (140, 92, 99, 141), (95, 109, 119, 96), (92, 100, 113, 99), (109, 111, 120, 119), (100, 102, 114, 113), (111, 110, 121, 120), (102, 101, 115, 114), (110, 107, 122, 121), (101, 104, 116, 115), (107, 108, 123, 122), (104, 105, 117, 116), (108, 106, 118, 123), (143, 144, 126, 127), (126, 134, 139, 138, 137, 136, 135, 127), (125, 128, 133, 132, 131, 130, 129, 124), (94, 103, 128, 125), (140, 93, 126, 144), (109, 95, 127, 135), (100, 92, 124, 129), (111, 109, 135, 136), (102, 100, 129, 130), (110, 111, 136, 137), (101, 102, 130, 131), (107, 110, 137, 138), (104, 101, 131, 132), (108, 107, 138, 139), (105, 104, 132, 133), (106, 108, 139, 134), (92, 140, 144, 124), (125, 124, 144, 143), (93, 140, 141, 97), (98, 142, 141, 99), (86, 85, 94, 125), (85, 87, 98, 94), (125, 143, 84, 86), (143, 127, 90, 84), (89, 90, 127, 95), (91, 89, 95, 96), (96, 142, 88, 91), (142, 98, 87, 88)])
me_circle_001.polygons.foreach_set('material_index', [1, 1, 1, 1, 1, 1, 1, 1, 1, 1, 1, 1, 1, 0, 1, 0, 0, 0, 0, 0, 1, 0, 0, 0, 0, 0, 0, 0, 0, 0, 0, 0, 0, 0, 0, 0, 0, 0, 0, 0, 0, 0, 0, 0, 0, 0, 0, 0, 0, 0, 0, 0, 0, 0, 1, 0, 1, 1, 1, 1, 1, 1, 1, 1, 1, 1, 1, 1, 1, 1, 1, 1, 1, 0, 0, 0, 0, 0, 0, 0, 0, 0, 0, 0, 0, 0, 0, 0, 0, 0, 0, 0, 0, 0, 0, 0, 0, 0, 0, 0, 0, 0, 0, 0, 0, 0, 0, 0, 0, 0, 0, 0, 0, 1, 1, 1, 1, 1, 1, 1, 1])
_uv = me_circle_001.uv_layers.new(name='UVMap')
_uv.uv.foreach_set('vector', [0.0, 0.0, 0.0, 0.0, 0.0, 0.0, 0.0, 0.0, 0.0, 0.0, 0.0, 0.0, 0.0, 0.0, 0.0, 0.0, 0.0, 0.0, 0.0, 0.0, 0.0, 0.0, 0.0, 0.0, 0.0, 0.0, 0.0, 0.0, 0.0, 0.0, 0.0, 0.0, 0.0, 0.0, 0.0, 0.0, 0.0, 0.0, 0.0, 0.0, 0.0, 0.0, 0.0, 0.0, 0.0, 0.0, 0.0, 0.0, 0.0, 0.0, 0.0, 0.0, 0.0, 0.0, 0.0, 0.0, 0.0, 0.0, 0.0, 0.0, 0.0, 0.0, 0.0, 0.0, 0.0, 0.0, 0.0, 0.0, 0.0, 0.0, 0.0, 0.0, 0.0, 0.0, 0.0, 0.0, 0.0, 0.0, 0.0, 0.0, 0.0, 0.0, 0.0, 0.0, 0.0, 0.0, 0.0, 0.0, 0.0, 0.0, 0.0, 0.0, 0.0, 0.0, 0.0, 0.0, 0.0, 0.0, 0.0, 0.0, 0.0, 0.0, 0.0, 0.0, 0.0, 0.0, 0.0, 0.0, 0.0, 0.0, 0.0, 0.0, 0.0, 0.0, 0.0, 0.0, 0.0, 0.0, 0.0, 0.0, 0.0, 0.0, 0.0, 0.0, 0.0, 0.0, 0.0, 0.0, 0.0, 0.0, 0.0, 0.0, 0.0, 0.0, 0.0, 0.0, 0.0, 0.0, 0.0, 0.0, 0.0, 0.0, 0.0, 0.0, 0.0, 0.0, 0.0, 0.0, 0.0, 0.0, 0.0, 0.0, 0.0, 0.0, 0.0, 0.0, 0.0, 0.0, 0.0, 0.0, 0.0, 0.0, 0.0, 0.0, 0.0, 0.0, 0.0, 0.0, 0.0, 0.0, 0.0, 0.0, 0.0, 0.0, 0.0, 0.0, 0.0, 0.0, 0.0, 0.0, 0.0, 0.0, 0.0, 0.0, 0.0, 0.0, 0.0, 0.0, 0.0, 0.0, 0.0, 0.0, 0.0, 0.0, 0.0, 0.0, 0.0, 0.0, 0.0, 0.0, 0.0, 0.0, 0.0, 0.0, 0.0, 0.0, 0.0, 0.0, 0.0, 0.0, 0.0, 0.0, 0.0, 0.0, 0.0, 0.0, 0.0, 0.0, 0.0, 0.0, 0.0, 0.0, 0.0, 0.0, 0.0, 0.0, 0.0, 0.0, 0.0, 0.0, 0.0, 0.0, 0.0, 0.0, 0.0, 0.0, 0.0, 0.0, 0.0, 0.0, 0.0, 0.0, 0.0, 0.0, 0.0, 0.0, 0.0, 0.0, 0.0, 0.0, 0.0, 0.0, 0.0, 0.0, 0.0, 0.0, 0.0, 0.0, 0.0, 0.0, 0.0, 0.0, 0.0, 0.0, 0.0, 0.0, 0.0, 0.0, 0.0, 0.0, 0.0, 0.0, 0.0, 0.0, 0.0, 0.0, 0.0, 0.0, 0.0, 0.0, 0.0, 0.0, 0.0, 0.0, 0.0, 0.0, 0.0, 0.0, 0.0, 0.0, 0.0, 0.0, 0.0, 0.0, 0.0, 0.0, 0.0, 0.0, 0.0, 0.0, 0.0, 0.0, 0.0, 0.0, 0.0, 0.0, 0.0, 0.0, 0.0, 0.0, 0.0, 0.0, 0.0, 0.0, 0.0, 0.0, 0.0, 0.0, 0.0, 0.0, 0.0, 0.0, 0.0, 0.0, 0.0, 0.0, 0.0, 0.0, 0.0, 0.0, 0.0, 0.0, 0.0, 0.0, 0.0, 0.0, 0.0, 0.0, 0.0, 0.0, 0.0, 0.0, 0.0, 0.0, 0.0, 0.0, 0.0, 0.0, 0.0, 0.0, 0.0, 0.0, 0.0, 0.0, 0.0, 0.0, 0.0, 0.0, 0.0, 0.0, 0.0, 0.0, 0.0, 0.0, 0.0, 0.0, 0.0, 0.0, 0.0, 0.0, 0.0, 0.0, 0.0, 0.0, 0.0, 0.0, 0.0, 0.0, 0.0, 0.0, 0.0, 0.0, 0.0, 0.0, 0.0, 0.0, 0.0, 0.0, 0.0, 0.0, 0.0, 0.0, 0.0, 0.0, 0.0, 0.0, 0.0, 0.0, 0.0, 0.0, 0.0, 0.0, 0.0, 0.0, 0.0, 0.0, 0.0, 0.0, 0.0, 0.0, 0.0, 0.0, 0.0, 0.0, 0.0, 0.0, 0.0, 0.0, 0.0, 0.0, 0.0, 0.0, 0.0, 0.0, 0.0, 0.0, 0.0, 0.0, 0.0, 0.0, 0.0, 0.0, 0.0, 0.0, 0.0, 0.0, 0.0, 0.0, 0.0, 0.0, 0.0, 0.0, 0.0, 0.0, 0.0, 0.0, 0.0, 0.0, 0.0, 0.0, 0.0, 0.0, 0.0, 0.0, 0.0, 0.0, 0.0, 0.0, 0.0, 0.0, 0.0, 0.0, 0.0, 0.0, 0.0, 0.0, 0.0, 0.0, 0.0, 0.0, 0.0, 0.0, 0.0, 0.0, 0.0, 0.0, 0.0, 0.0, 0.0, 0.0, 0.0, 0.0, 0.0, 0.0, 0.0, 0.0, 0.0, 0.0, 0.0, 0.0, 0.0, 0.0, 0.0, 0.0, 0.0, 0.0, 0.0, 0.0, 0.0, 0.0, 0.0, 0.0, 0.0, 0.0, 0.0, 0.0, 0.0, 0.0, 0.0, 0.0, 0.0, 0.0, 0.0, 0.0, 0.0, 0.0, 0.0, 0.0, 0.0, 0.0, 0.0, 0.0, 0.0, 0.0, 0.0, 0.0, 0.0, 0.0, 0.0, 0.0, 0.0, 0.0, 0.0, 0.0, 0.0, 0.0, 0.0, 0.0, 0.0, 0.0, 0.0, 0.0, 0.0, 0.0, 0.0, 0.0, 0.0, 0.0, 0.0, 0.0, 0.0, 0.0, 0.0, 0.0, 0.0, 0.0, 0.0, 0.0, 0.0, 0.0, 0.0, 0.0, 0.0, 0.0, 0.0, 0.0, 0.0, 0.0, 0.0, 0.0, 0.0, 0.0, 0.0, 0.0, 0.0, 0.0, 0.0, 0.0, 0.0, 0.0, 0.0, 0.0, 0.0, 0.0, 0.0, 0.0, 0.0, 0.0, 0.0, 0.0, 0.0, 0.0, 0.0, 0.0, 0.0, 0.0, 0.0, 0.0, 0.0, 0.0, 0.0, 0.0, 0.0, 0.0, 0.0, 0.0, 0.0, 0.0, 0.0, 0.0, 0.0, 0.0, 0.0, 0.0, 0.0, 0.0, 0.0, 0.0, 0.0, 0.0, 0.0, 0.0, 0.0, 0.0, 0.0, 0.0, 0.0, 0.0, 0.0, 0.0, 0.0, 0.0, 0.0, 0.0, 0.0, 0.0, 0.0, 0.0, 0.0, 0.0, 0.0, 0.0, 0.0, 0.0, 0.0, 0.0, 0.0, 0.0, 0.0, 0.0, 0.0, 0.0, 0.0, 0.0, 0.0, 0.0, 0.0, 0.0, 0.0, 0.0, 0.0, 0.0, 0.0, 0.0, 0.0, 0.0, 0.0, 0.0, 0.0, 0.0, 0.0, 0.0, 0.0, 0.0, 0.0, 0.0, 0.0, 0.0, 0.0, 0.0, 0.0, 0.0, 0.0, 0.0, 0.0, 0.0, 0.0, 0.0, 0.0, 0.0, 0.0, 0.0, 0.0, 0.0, 0.0, 0.0, 0.0, 0.0, 0.0, 0.0, 0.0, 0.0, 0.0, 0.0, 0.0, 0.0, 0.0, 0.0, 0.0, 0.0, 0.0, 0.0, 0.0, 0.0, 0.0, 0.0, 0.0, 0.0, 0.0, 0.0, 0.0, 0.0, 0.0, 0.0, 0.0, 0.0, 0.0, 0.0, 0.0, 0.0, 0.0, 0.0, 0.0, 0.0, 0.0, 0.0, 0.0, 0.0, 0.0, 0.0, 0.0, 0.0, 0.0, 0.0, 0.0, 0.0, 0.0, 0.0, 0.0, 0.0, 0.0, 0.0, 0.0, 0.0, 0.0, 0.0, 0.0, 0.0, 0.0, 0.0, 0.0, 0.0, 0.0, 0.0, 0.0, 0.0, 0.0, 0.0, 0.0, 0.0, 0.0, 0.0, 0.0, 0.0, 0.0, 0.0, 0.0, 0.0, 0.0, 0.0, 0.0, 0.0, 0.0, 0.0, 0.0, 0.0, 0.0, 0.0, 0.0, 0.0, 0.0, 0.0, 0.0, 0.0, 0.0, 0.0, 0.0, 0.0, 0.0, 0.0, 0.0, 0.0, 0.0, 0.0, 0.0, 0.0, 0.0, 0.0, 0.0, 0.0, 0.0, 0.0, 0.0, 0.0, 0.0, 0.0, 0.0, 0.0, 0.0, 0.0, 0.0, 0.0, 0.0, 0.0, 0.0, 0.0, 0.0, 0.0, 0.0, 0.0, 0.0, 0.0, 0.0, 0.0, 0.0, 0.0, 0.0, 0.0, 0.0, 0.0, 0.0, 0.0, 0.0, 0.0, 0.0, 0.0, 0.0, 0.0, 0.0, 0.0, 0.0, 0.0, 0.0, 0.0, 0.0, 0.0, 0.0, 0.0, 0.0, 0.0, 0.0, 0.0, 0.0, 0.0, 0.0, 0.0, 0.0, 0.0, 0.0, 0.0, 0.0, 0.0, 0.0, 0.0, 0.0, 0.0, 0.0, 0.0, 0.0, 0.0, 0.0, 0.0, 0.0, 0.0, 0.0, 0.0, 0.0, 0.0, 0.0, 0.0, 0.0, 0.0, 0.0, 0.0, 0.0, 0.0, 0.0, 0.0, 0.0, 0.0, 0.0, 0.0, 0.0, 0.0, 0.0, 0.0, 0.0, 0.0, 0.0, 0.0, 0.0, 0.0, 0.0, 0.0, 0.0, 0.0, 0.0, 0.0, 0.0, 0.0, 0.0, 0.0, 0.0, 0.0, 0.0, 0.0, 0.0, 0.0, 0.0, 0.0, 0.0, 0.0, 0.0, 0.0, 0.0, 0.0, 0.0, 0.0, 0.0, 0.0, 0.0, 0.0, 0.0, 0.0, 0.0, 0.0, 0.0, 0.0, 0.0, 0.0, 0.0, 0.0, 0.0, 0.0, 0.0, 0.0, 0.0, 0.0, 0.0, 0.0, 0.0, 0.0, 0.0, 0.0, 0.0, 0.0, 0.0, 0.0, 0.0, 0.0, 0.0, 0.0, 0.0, 0.0, 0.0, 0.0, 0.0, 0.0, 0.0, 0.0, 0.0, 0.0, 0.0, 0.0, 0.0, 0.0, 0.0, 0.0, 0.0, 0.0, 0.0, 0.0, 0.0, 0.0, 0.0, 0.0, 0.0, 0.0, 0.0, 0.0, 0.0, 0.0, 0.0, 0.0, 0.0, 0.0, 0.0, 0.0, 0.0, 0.0, 0.0, 0.0, 0.0, 0.0, 0.0, 0.0, 0.0, 0.0, 0.0, 0.0, 0.0, 0.0, 0.0, 0.0, 0.0, 0.0, 0.0, 0.0, 0.0, 0.0, 0.0, 0.0, 0.0, 0.0, 0.0, 0.0, 0.0, 0.0, 0.0, 0.0, 0.0, 0.0, 0.0, 0.0, 0.0, 0.0, 0.0, 0.0])
me_circle_001.materials.append(mat_sign)
me_circle_001.materials.append(mat_signpost)
me_circle_001.update()

# ---- objects
ob_light = bpy.data.objects.new('Light', light_light)
ob_camera = bpy.data.objects.new('Camera', cam_camera)
ob_plane = bpy.data.objects.new('Plane', me_plane)
ob_circle = bpy.data.objects.new('Circle', me_circle)
ob_circle_002 = bpy.data.objects.new('Circle.002', me_circle_002)
ob_circle_001 = bpy.data.objects.new('Circle.001', me_circle_001)

# ---- transforms, parenting, visibility, modifiers, constraints
ob_light.location = (4.076, 1.005, 5.904)
ob_light.rotation_euler = (0.6503, 0.05522, 1.866)
ob_light.lock_rotations_4d = False
ob_light.empty_display_type = 'ARROWS'
ob_light.color = (0.0, 0.0, 0.0, 0.0)
ob_light.lineart.crease_threshold = 0.0
ob_camera.location = (7.203, -6.607, 5.627)
ob_camera.rotation_euler = (1.109, 0.0, 0.8149)
ob_camera.lock_rotations_4d = False
ob_camera.empty_display_type = 'ARROWS'
ob_camera.color = (0.0, 0.0, 0.0, 0.0)
ob_camera.display_type = 'WIRE'
ob_camera.lineart.crease_threshold = 0.0
ob_plane.location = (0.0, 0.0, 0.0)
ob_plane.scale = (110.0, 110.0, 110.0)
ob_circle.location = (0.0, 0.0, 0.0)
ob_circle_002.location = (0.0, 0.0, 0.0)
ob_circle_002.scale = (0.2, 0.2, 0.2)
ob_circle_001.location = (0.0, 0.0, 0.0)
ob_circle_001.scale = (0.2, 0.2, 0.2)

# ---- collection membership
col_unnecessary_presentation_stuff.objects.link(ob_light)
col_unnecessary_presentation_stuff.objects.link(ob_camera)
col_unnecessary_presentation_stuff.objects.link(ob_plane)
col_tree.objects.link(ob_circle)
col_levelnamesign.objects.link(ob_circle_002)
col_streetsign.objects.link(ob_circle_001)

# ---- scene / render settings (as saved in the file)
scene.camera = ob_camera
scene.frame_start = 1; scene.frame_end = 250; scene.frame_set(1)
scene.render.engine = 'BLENDER_EEVEE_NEXT'
scene.cycles.sampling_pattern = 'TABULATED_SOBOL'
scene.view_settings.view_transform = 'Filmic'
bpy.context.view_layer.update()
